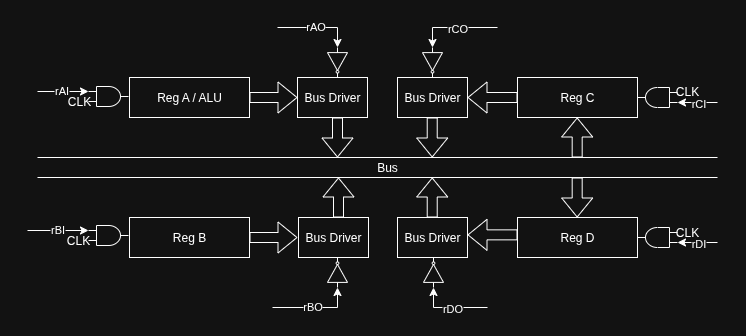

The diagram above was exported from draw.io. Its source (the exported page's mxGraphModel, read from the mxfile embedded in the PNG):
<mxGraphModel dx="1022" dy="584" grid="1" gridSize="10" guides="1" tooltips="1" connect="1" arrows="1" fold="1" page="1" pageScale="1" pageWidth="850" pageHeight="1100" math="0" shadow="0">
  <root>
    <mxCell id="0" />
    <mxCell id="1" parent="0" />
    <mxCell id="hIgQQ9QlxQRl6TmOqDdC-1" value="Reg A / ALU" style="rounded=0;whiteSpace=wrap;html=1;" vertex="1" parent="1">
      <mxGeometry x="112" y="110" width="120" height="40" as="geometry" />
    </mxCell>
    <mxCell id="hIgQQ9QlxQRl6TmOqDdC-4" value="Reg B" style="rounded=0;whiteSpace=wrap;html=1;" vertex="1" parent="1">
      <mxGeometry x="112" y="250" width="120" height="40" as="geometry" />
    </mxCell>
    <mxCell id="hIgQQ9QlxQRl6TmOqDdC-7" value="Reg C" style="rounded=0;whiteSpace=wrap;html=1;" vertex="1" parent="1">
      <mxGeometry x="500" y="110" width="120" height="40" as="geometry" />
    </mxCell>
    <mxCell id="hIgQQ9QlxQRl6TmOqDdC-10" value="Reg D" style="rounded=0;whiteSpace=wrap;html=1;" vertex="1" parent="1">
      <mxGeometry x="500" y="250" width="120" height="40" as="geometry" />
    </mxCell>
    <mxCell id="hIgQQ9QlxQRl6TmOqDdC-13" value="" style="endArrow=classic;html=1;rounded=0;entryX=0;entryY=0.5;entryDx=0;entryDy=0;entryPerimeter=0;" edge="1" parent="1" target="hIgQQ9QlxQRl6TmOqDdC-31">
      <mxGeometry width="50" height="50" relative="1" as="geometry">
        <mxPoint x="260" y="60" as="sourcePoint" />
        <mxPoint x="310" y="59.999999999999986" as="targetPoint" />
        <Array as="points">
          <mxPoint x="320" y="60" />
        </Array>
      </mxGeometry>
    </mxCell>
    <mxCell id="hIgQQ9QlxQRl6TmOqDdC-14" value="rAO" style="edgeLabel;html=1;align=center;verticalAlign=middle;resizable=0;points=[];" connectable="0" vertex="1" parent="hIgQQ9QlxQRl6TmOqDdC-13">
      <mxGeometry x="-0.0523" y="1" relative="1" as="geometry">
        <mxPoint as="offset" />
      </mxGeometry>
    </mxCell>
    <mxCell id="hIgQQ9QlxQRl6TmOqDdC-15" value="" style="endArrow=classic;html=1;rounded=0;entryX=0;entryY=0.25;entryDx=0;entryDy=0;entryPerimeter=0;" edge="1" parent="1" target="hIgQQ9QlxQRl6TmOqDdC-17">
      <mxGeometry width="50" height="50" relative="1" as="geometry">
        <mxPoint x="20" y="124" as="sourcePoint" />
        <mxPoint x="-18" y="128.66999999999996" as="targetPoint" />
      </mxGeometry>
    </mxCell>
    <mxCell id="hIgQQ9QlxQRl6TmOqDdC-16" value="rAI" style="edgeLabel;html=1;align=center;verticalAlign=middle;resizable=0;points=[];" connectable="0" vertex="1" parent="hIgQQ9QlxQRl6TmOqDdC-15">
      <mxGeometry x="-0.0523" y="1" relative="1" as="geometry">
        <mxPoint as="offset" />
      </mxGeometry>
    </mxCell>
    <mxCell id="hIgQQ9QlxQRl6TmOqDdC-17" value="" style="verticalLabelPosition=bottom;shadow=0;dashed=0;align=center;html=1;verticalAlign=top;shape=mxgraph.electrical.logic_gates.logic_gate;operation=and;" vertex="1" parent="1">
      <mxGeometry x="71" y="119" width="40" height="20" as="geometry" />
    </mxCell>
    <mxCell id="hIgQQ9QlxQRl6TmOqDdC-18" value="" style="endArrow=classic;html=1;rounded=0;entryX=0;entryY=0.25;entryDx=0;entryDy=0;entryPerimeter=0;" edge="1" parent="1" target="hIgQQ9QlxQRl6TmOqDdC-20">
      <mxGeometry width="50" height="50" relative="1" as="geometry">
        <mxPoint x="10" y="263" as="sourcePoint" />
        <mxPoint x="-18" y="267.66999999999996" as="targetPoint" />
      </mxGeometry>
    </mxCell>
    <mxCell id="hIgQQ9QlxQRl6TmOqDdC-19" value="rBI" style="edgeLabel;html=1;align=center;verticalAlign=middle;resizable=0;points=[];" connectable="0" vertex="1" parent="hIgQQ9QlxQRl6TmOqDdC-18">
      <mxGeometry x="-0.0523" y="1" relative="1" as="geometry">
        <mxPoint as="offset" />
      </mxGeometry>
    </mxCell>
    <mxCell id="hIgQQ9QlxQRl6TmOqDdC-20" value="" style="verticalLabelPosition=bottom;shadow=0;dashed=0;align=center;html=1;verticalAlign=top;shape=mxgraph.electrical.logic_gates.logic_gate;operation=and;" vertex="1" parent="1">
      <mxGeometry x="71" y="258" width="40" height="20" as="geometry" />
    </mxCell>
    <mxCell id="hIgQQ9QlxQRl6TmOqDdC-21" value="" style="endArrow=classic;html=1;rounded=0;entryX=0;entryY=0.25;entryDx=0;entryDy=0;entryPerimeter=0;" edge="1" parent="1" target="hIgQQ9QlxQRl6TmOqDdC-23">
      <mxGeometry width="50" height="50" relative="1" as="geometry">
        <mxPoint x="700" y="135" as="sourcePoint" />
        <mxPoint x="641" y="148.66999999999996" as="targetPoint" />
      </mxGeometry>
    </mxCell>
    <mxCell id="hIgQQ9QlxQRl6TmOqDdC-22" value="rCI" style="edgeLabel;html=1;align=center;verticalAlign=middle;resizable=0;points=[];" connectable="0" vertex="1" parent="hIgQQ9QlxQRl6TmOqDdC-21">
      <mxGeometry x="-0.0523" y="1" relative="1" as="geometry">
        <mxPoint as="offset" />
      </mxGeometry>
    </mxCell>
    <mxCell id="hIgQQ9QlxQRl6TmOqDdC-23" value="" style="verticalLabelPosition=bottom;shadow=0;dashed=0;align=center;html=1;verticalAlign=top;shape=mxgraph.electrical.logic_gates.logic_gate;operation=and;direction=west;" vertex="1" parent="1">
      <mxGeometry x="620" y="120" width="40" height="20" as="geometry" />
    </mxCell>
    <mxCell id="hIgQQ9QlxQRl6TmOqDdC-24" value="" style="endArrow=classic;html=1;rounded=0;entryX=0;entryY=0.25;entryDx=0;entryDy=0;entryPerimeter=0;" edge="1" parent="1" target="hIgQQ9QlxQRl6TmOqDdC-26">
      <mxGeometry width="50" height="50" relative="1" as="geometry">
        <mxPoint x="700" y="275" as="sourcePoint" />
        <mxPoint x="641" y="279.66999999999996" as="targetPoint" />
      </mxGeometry>
    </mxCell>
    <mxCell id="hIgQQ9QlxQRl6TmOqDdC-25" value="rDI" style="edgeLabel;html=1;align=center;verticalAlign=middle;resizable=0;points=[];" connectable="0" vertex="1" parent="hIgQQ9QlxQRl6TmOqDdC-24">
      <mxGeometry x="-0.0523" y="1" relative="1" as="geometry">
        <mxPoint as="offset" />
      </mxGeometry>
    </mxCell>
    <mxCell id="hIgQQ9QlxQRl6TmOqDdC-26" value="" style="verticalLabelPosition=bottom;shadow=0;dashed=0;align=center;html=1;verticalAlign=top;shape=mxgraph.electrical.logic_gates.logic_gate;operation=and;direction=west;" vertex="1" parent="1">
      <mxGeometry x="620" y="260" width="40" height="20" as="geometry" />
    </mxCell>
    <mxCell id="hIgQQ9QlxQRl6TmOqDdC-27" value="CLK" style="text;html=1;align=center;verticalAlign=middle;whiteSpace=wrap;rounded=0;" vertex="1" parent="1">
      <mxGeometry x="51" y="268" width="20" height="10" as="geometry" />
    </mxCell>
    <mxCell id="hIgQQ9QlxQRl6TmOqDdC-28" value="CLK" style="text;html=1;align=center;verticalAlign=middle;whiteSpace=wrap;rounded=0;" vertex="1" parent="1">
      <mxGeometry x="660" y="119" width="20" height="10" as="geometry" />
    </mxCell>
    <mxCell id="hIgQQ9QlxQRl6TmOqDdC-29" value="CLK" style="text;html=1;align=center;verticalAlign=middle;whiteSpace=wrap;rounded=0;" vertex="1" parent="1">
      <mxGeometry x="660" y="260" width="20" height="10" as="geometry" />
    </mxCell>
    <mxCell id="hIgQQ9QlxQRl6TmOqDdC-30" value="CLK" style="text;html=1;align=center;verticalAlign=middle;whiteSpace=wrap;rounded=0;" vertex="1" parent="1">
      <mxGeometry x="52" y="129" width="20" height="10" as="geometry" />
    </mxCell>
    <mxCell id="hIgQQ9QlxQRl6TmOqDdC-31" value="" style="verticalLabelPosition=bottom;shadow=0;dashed=0;align=center;html=1;verticalAlign=top;shape=mxgraph.electrical.logic_gates.inverter_2;direction=south;" vertex="1" parent="1">
      <mxGeometry x="310" y="80" width="20" height="30" as="geometry" />
    </mxCell>
    <mxCell id="hIgQQ9QlxQRl6TmOqDdC-32" value="" style="endArrow=classic;html=1;rounded=0;entryX=0;entryY=0.5;entryDx=0;entryDy=0;entryPerimeter=0;" edge="1" parent="1" target="hIgQQ9QlxQRl6TmOqDdC-34">
      <mxGeometry width="50" height="50" relative="1" as="geometry">
        <mxPoint x="255" y="340" as="sourcePoint" />
        <mxPoint x="295" y="319.83" as="targetPoint" />
        <Array as="points">
          <mxPoint x="320" y="340" />
        </Array>
      </mxGeometry>
    </mxCell>
    <mxCell id="hIgQQ9QlxQRl6TmOqDdC-33" value="rBO" style="edgeLabel;html=1;align=center;verticalAlign=middle;resizable=0;points=[];" connectable="0" vertex="1" parent="hIgQQ9QlxQRl6TmOqDdC-32">
      <mxGeometry x="-0.0523" y="1" relative="1" as="geometry">
        <mxPoint as="offset" />
      </mxGeometry>
    </mxCell>
    <mxCell id="hIgQQ9QlxQRl6TmOqDdC-34" value="" style="verticalLabelPosition=bottom;shadow=0;dashed=0;align=center;html=1;verticalAlign=top;shape=mxgraph.electrical.logic_gates.inverter_2;direction=north;" vertex="1" parent="1">
      <mxGeometry x="310" y="290" width="20" height="30" as="geometry" />
    </mxCell>
    <mxCell id="hIgQQ9QlxQRl6TmOqDdC-43" value="Bus Driver" style="rounded=0;whiteSpace=wrap;html=1;" vertex="1" parent="1">
      <mxGeometry x="281" y="250" width="70" height="40" as="geometry" />
    </mxCell>
    <mxCell id="hIgQQ9QlxQRl6TmOqDdC-44" value="Bus Driver" style="rounded=0;whiteSpace=wrap;html=1;" vertex="1" parent="1">
      <mxGeometry x="280" y="110" width="70" height="40" as="geometry" />
    </mxCell>
    <mxCell id="hIgQQ9QlxQRl6TmOqDdC-45" value="" style="shape=flexArrow;endArrow=classic;html=1;rounded=0;exitX=1;exitY=0.5;exitDx=0;exitDy=0;entryX=0;entryY=0.5;entryDx=0;entryDy=0;" edge="1" parent="1" source="hIgQQ9QlxQRl6TmOqDdC-1" target="hIgQQ9QlxQRl6TmOqDdC-44">
      <mxGeometry width="50" height="50" relative="1" as="geometry">
        <mxPoint x="380" y="420" as="sourcePoint" />
        <mxPoint x="430" y="370" as="targetPoint" />
      </mxGeometry>
    </mxCell>
    <mxCell id="hIgQQ9QlxQRl6TmOqDdC-46" value="Bus Driver" style="rounded=0;whiteSpace=wrap;html=1;" vertex="1" parent="1">
      <mxGeometry x="380" y="110" width="70" height="40" as="geometry" />
    </mxCell>
    <mxCell id="hIgQQ9QlxQRl6TmOqDdC-47" value="Bus Driver" style="rounded=0;whiteSpace=wrap;html=1;" vertex="1" parent="1">
      <mxGeometry x="380" y="250" width="70" height="40" as="geometry" />
    </mxCell>
    <mxCell id="hIgQQ9QlxQRl6TmOqDdC-48" value="" style="shape=flexArrow;endArrow=classic;html=1;rounded=0;exitX=1;exitY=0.5;exitDx=0;exitDy=0;" edge="1" parent="1" source="hIgQQ9QlxQRl6TmOqDdC-4">
      <mxGeometry width="50" height="50" relative="1" as="geometry">
        <mxPoint x="242" y="270" as="sourcePoint" />
        <mxPoint x="280" y="270" as="targetPoint" />
      </mxGeometry>
    </mxCell>
    <mxCell id="hIgQQ9QlxQRl6TmOqDdC-49" value="" style="endArrow=none;html=1;rounded=0;" edge="1" parent="1">
      <mxGeometry width="50" height="50" relative="1" as="geometry">
        <mxPoint x="20" y="190" as="sourcePoint" />
        <mxPoint x="700" y="190" as="targetPoint" />
      </mxGeometry>
    </mxCell>
    <mxCell id="hIgQQ9QlxQRl6TmOqDdC-50" value="" style="endArrow=none;html=1;rounded=0;" edge="1" parent="1">
      <mxGeometry width="50" height="50" relative="1" as="geometry">
        <mxPoint x="20" y="210" as="sourcePoint" />
        <mxPoint x="700" y="210" as="targetPoint" />
      </mxGeometry>
    </mxCell>
    <mxCell id="hIgQQ9QlxQRl6TmOqDdC-51" value="Bus" style="text;html=1;align=center;verticalAlign=middle;whiteSpace=wrap;rounded=0;" vertex="1" parent="1">
      <mxGeometry x="340" y="190" width="60" height="20" as="geometry" />
    </mxCell>
    <mxCell id="hIgQQ9QlxQRl6TmOqDdC-52" value="" style="shape=flexArrow;endArrow=classic;html=1;rounded=0;entryX=0.5;entryY=1;entryDx=0;entryDy=0;" edge="1" parent="1">
      <mxGeometry width="50" height="50" relative="1" as="geometry">
        <mxPoint x="559.6800000000001" y="190" as="sourcePoint" />
        <mxPoint x="559.6800000000001" y="150" as="targetPoint" />
      </mxGeometry>
    </mxCell>
    <mxCell id="hIgQQ9QlxQRl6TmOqDdC-53" value="" style="shape=flexArrow;endArrow=classic;html=1;rounded=0;entryX=0.5;entryY=0;entryDx=0;entryDy=0;" edge="1" parent="1">
      <mxGeometry width="50" height="50" relative="1" as="geometry">
        <mxPoint x="559.6800000000001" y="210" as="sourcePoint" />
        <mxPoint x="559.6800000000001" y="250" as="targetPoint" />
      </mxGeometry>
    </mxCell>
    <mxCell id="hIgQQ9QlxQRl6TmOqDdC-54" value="" style="shape=flexArrow;endArrow=classic;html=1;rounded=0;entryX=0.5;entryY=0;entryDx=0;entryDy=0;" edge="1" parent="1">
      <mxGeometry width="50" height="50" relative="1" as="geometry">
        <mxPoint x="320" y="150" as="sourcePoint" />
        <mxPoint x="320" y="190" as="targetPoint" />
      </mxGeometry>
    </mxCell>
    <mxCell id="hIgQQ9QlxQRl6TmOqDdC-55" value="" style="shape=flexArrow;endArrow=classic;html=1;rounded=0;entryX=0.5;entryY=1;entryDx=0;entryDy=0;" edge="1" parent="1">
      <mxGeometry width="50" height="50" relative="1" as="geometry">
        <mxPoint x="321" y="250" as="sourcePoint" />
        <mxPoint x="321" y="210" as="targetPoint" />
      </mxGeometry>
    </mxCell>
    <mxCell id="hIgQQ9QlxQRl6TmOqDdC-56" value="" style="shape=flexArrow;endArrow=classic;html=1;rounded=0;entryX=0.5;entryY=0;entryDx=0;entryDy=0;" edge="1" parent="1">
      <mxGeometry width="50" height="50" relative="1" as="geometry">
        <mxPoint x="414.72" y="150" as="sourcePoint" />
        <mxPoint x="414.72" y="190" as="targetPoint" />
      </mxGeometry>
    </mxCell>
    <mxCell id="hIgQQ9QlxQRl6TmOqDdC-57" value="" style="shape=flexArrow;endArrow=classic;html=1;rounded=0;entryX=0.5;entryY=1;entryDx=0;entryDy=0;" edge="1" parent="1">
      <mxGeometry width="50" height="50" relative="1" as="geometry">
        <mxPoint x="414.72" y="250" as="sourcePoint" />
        <mxPoint x="414.72" y="210" as="targetPoint" />
      </mxGeometry>
    </mxCell>
    <mxCell id="hIgQQ9QlxQRl6TmOqDdC-58" value="" style="endArrow=classic;html=1;rounded=0;entryX=0;entryY=0.5;entryDx=0;entryDy=0;entryPerimeter=0;" edge="1" parent="1" target="hIgQQ9QlxQRl6TmOqDdC-60">
      <mxGeometry width="50" height="50" relative="1" as="geometry">
        <mxPoint x="480" y="60" as="sourcePoint" />
        <mxPoint x="405" y="59.999999999999986" as="targetPoint" />
        <Array as="points">
          <mxPoint x="415" y="60" />
        </Array>
      </mxGeometry>
    </mxCell>
    <mxCell id="hIgQQ9QlxQRl6TmOqDdC-59" value="rCO" style="edgeLabel;html=1;align=center;verticalAlign=middle;resizable=0;points=[];" connectable="0" vertex="1" parent="hIgQQ9QlxQRl6TmOqDdC-58">
      <mxGeometry x="-0.0523" y="1" relative="1" as="geometry">
        <mxPoint as="offset" />
      </mxGeometry>
    </mxCell>
    <mxCell id="hIgQQ9QlxQRl6TmOqDdC-60" value="" style="verticalLabelPosition=bottom;shadow=0;dashed=0;align=center;html=1;verticalAlign=top;shape=mxgraph.electrical.logic_gates.inverter_2;direction=south;" vertex="1" parent="1">
      <mxGeometry x="405" y="80" width="20" height="30" as="geometry" />
    </mxCell>
    <mxCell id="hIgQQ9QlxQRl6TmOqDdC-61" value="" style="endArrow=classic;html=1;rounded=0;entryX=0;entryY=0.5;entryDx=0;entryDy=0;entryPerimeter=0;" edge="1" parent="1" target="hIgQQ9QlxQRl6TmOqDdC-63">
      <mxGeometry width="50" height="50" relative="1" as="geometry">
        <mxPoint x="470" y="340" as="sourcePoint" />
        <mxPoint x="391" y="319.83" as="targetPoint" />
        <Array as="points">
          <mxPoint x="416" y="340" />
        </Array>
      </mxGeometry>
    </mxCell>
    <mxCell id="hIgQQ9QlxQRl6TmOqDdC-62" value="rDO" style="edgeLabel;html=1;align=center;verticalAlign=middle;resizable=0;points=[];" connectable="0" vertex="1" parent="hIgQQ9QlxQRl6TmOqDdC-61">
      <mxGeometry x="-0.0523" y="1" relative="1" as="geometry">
        <mxPoint as="offset" />
      </mxGeometry>
    </mxCell>
    <mxCell id="hIgQQ9QlxQRl6TmOqDdC-63" value="" style="verticalLabelPosition=bottom;shadow=0;dashed=0;align=center;html=1;verticalAlign=top;shape=mxgraph.electrical.logic_gates.inverter_2;direction=north;" vertex="1" parent="1">
      <mxGeometry x="406" y="290" width="20" height="30" as="geometry" />
    </mxCell>
    <mxCell id="hIgQQ9QlxQRl6TmOqDdC-65" value="" style="shape=flexArrow;endArrow=classic;html=1;rounded=0;exitX=0;exitY=0.5;exitDx=0;exitDy=0;" edge="1" parent="1" source="hIgQQ9QlxQRl6TmOqDdC-7">
      <mxGeometry width="50" height="50" relative="1" as="geometry">
        <mxPoint x="450" y="170" as="sourcePoint" />
        <mxPoint x="450" y="130" as="targetPoint" />
      </mxGeometry>
    </mxCell>
    <mxCell id="hIgQQ9QlxQRl6TmOqDdC-66" value="" style="shape=flexArrow;endArrow=classic;html=1;rounded=0;exitX=0;exitY=0.5;exitDx=0;exitDy=0;" edge="1" parent="1">
      <mxGeometry width="50" height="50" relative="1" as="geometry">
        <mxPoint x="500" y="267.35" as="sourcePoint" />
        <mxPoint x="450" y="267.35" as="targetPoint" />
      </mxGeometry>
    </mxCell>
  </root>
</mxGraphModel>